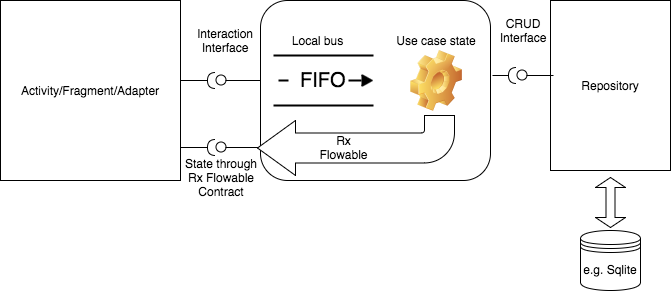

The diagram above was exported from draw.io. Its source (the exported page's mxGraphModel, read from the mxfile embedded in the PNG):
<mxGraphModel dx="950" dy="528" grid="1" gridSize="10" guides="1" tooltips="1" connect="1" arrows="1" fold="1" page="1" pageScale="1" pageWidth="826" pageHeight="1169" background="#ffffff" math="0" shadow="0">
  <root>
    <mxCell id="0" />
    <mxCell id="1" parent="0" />
    <mxCell id="2" value="Activity/Fragment/Adapter" style="html=1;" vertex="1" parent="1">
      <mxGeometry x="40" y="240" width="180" height="180" as="geometry" />
    </mxCell>
    <mxCell id="4" value="" style="rounded=1;whiteSpace=wrap;html=1;" vertex="1" parent="1">
      <mxGeometry x="300" y="240" width="230" height="180" as="geometry" />
    </mxCell>
    <mxCell id="5" value="FIFO" style="strokeWidth=2;html=1;shape=mxgraph.lean_mapping.fifo_sequence_flow;fontStyle=0;fontSize=20;align=center;" vertex="1" parent="1">
      <mxGeometry x="313" y="295" width="100" height="50" as="geometry" />
    </mxCell>
    <mxCell id="6" value="" style="shape=lollipop;direction=south;html=1;rotation=180;" vertex="1" parent="1">
      <mxGeometry x="255" y="315" width="45" height="10" as="geometry" />
    </mxCell>
    <mxCell id="8" value="Interaction Interface" style="text;html=1;strokeColor=none;fillColor=none;align=center;verticalAlign=middle;whiteSpace=wrap;" vertex="1" parent="1">
      <mxGeometry x="230" y="260" width="70" height="40" as="geometry" />
    </mxCell>
    <mxCell id="9" value="" style="shape=requires;direction=north;html=1;rotation=-180;" vertex="1" parent="1">
      <mxGeometry x="220" y="310" width="40" height="20" as="geometry" />
    </mxCell>
    <mxCell id="10" value="Local bus" style="text;html=1;strokeColor=none;fillColor=none;align=center;verticalAlign=middle;whiteSpace=wrap;" vertex="1" parent="1">
      <mxGeometry x="323" y="270" width="67" height="20" as="geometry" />
    </mxCell>
    <mxCell id="11" value="" style="shape=image;html=1;verticalLabelPosition=bottom;labelBackgroundColor=#ffffff;verticalAlign=top;imageAspect=1;aspect=fixed;image=img/clipart/Gear_128x128.png" vertex="1" parent="1">
      <mxGeometry x="450" y="290" width="52" height="61" as="geometry" />
    </mxCell>
    <mxCell id="12" value="Use case state" style="text;html=1;strokeColor=none;fillColor=none;align=center;verticalAlign=middle;whiteSpace=wrap;" vertex="1" parent="1">
      <mxGeometry x="431" y="265" width="90" height="30" as="geometry" />
    </mxCell>
    <mxCell id="13" value="" style="shape=lollipop;direction=south;html=1;rotation=180;" vertex="1" parent="1">
      <mxGeometry x="255" y="382" width="45" height="10" as="geometry" />
    </mxCell>
    <mxCell id="14" value="" style="shape=requires;direction=north;html=1;rotation=-180;" vertex="1" parent="1">
      <mxGeometry x="220" y="377" width="40" height="20" as="geometry" />
    </mxCell>
    <mxCell id="17" value="" style="html=1;shadow=0;dashed=0;align=center;verticalAlign=middle;shape=mxgraph.arrows2.bendArrow;dy=15;dx=38;notch=0;arrowHead=55;rounded=1;rotation=180;" vertex="1" parent="1">
      <mxGeometry x="297" y="355" width="197" height="60" as="geometry" />
    </mxCell>
    <mxCell id="18" value="Rx Flowable" style="text;html=1;strokeColor=none;fillColor=none;align=center;verticalAlign=middle;whiteSpace=wrap;" vertex="1" parent="1">
      <mxGeometry x="363" y="377" width="40" height="20" as="geometry" />
    </mxCell>
    <mxCell id="19" value="State through Rx Flowable Contract" style="text;html=1;strokeColor=none;fillColor=none;align=center;verticalAlign=middle;whiteSpace=wrap;" vertex="1" parent="1">
      <mxGeometry x="221" y="392" width="80" height="50" as="geometry" />
    </mxCell>
    <mxCell id="20" value="Repository" style="whiteSpace=wrap;html=1;" vertex="1" parent="1">
      <mxGeometry x="590" y="240" width="120" height="170" as="geometry" />
    </mxCell>
    <mxCell id="21" value="" style="shape=lollipop;direction=south;html=1;rotation=180;" vertex="1" parent="1">
      <mxGeometry x="556" y="310" width="37" height="10" as="geometry" />
    </mxCell>
    <mxCell id="22" value="" style="shape=requires;direction=north;html=1;rotation=-180;" vertex="1" parent="1">
      <mxGeometry x="532" y="305" width="29" height="20" as="geometry" />
    </mxCell>
    <mxCell id="23" value="CRUD Interface" style="text;html=1;strokeColor=none;fillColor=none;align=center;verticalAlign=middle;whiteSpace=wrap;" vertex="1" parent="1">
      <mxGeometry x="523" y="245" width="80" height="50" as="geometry" />
    </mxCell>
    <mxCell id="25" value="e.g. Sqlite" style="shape=datastore;whiteSpace=wrap;html=1;" vertex="1" parent="1">
      <mxGeometry x="620" y="470" width="60" height="60" as="geometry" />
    </mxCell>
    <mxCell id="26" value="" style="shape=doubleArrow;whiteSpace=wrap;html=1;rotation=-90;" vertex="1" parent="1">
      <mxGeometry x="625" y="427" width="50" height="30" as="geometry" />
    </mxCell>
  </root>
</mxGraphModel>